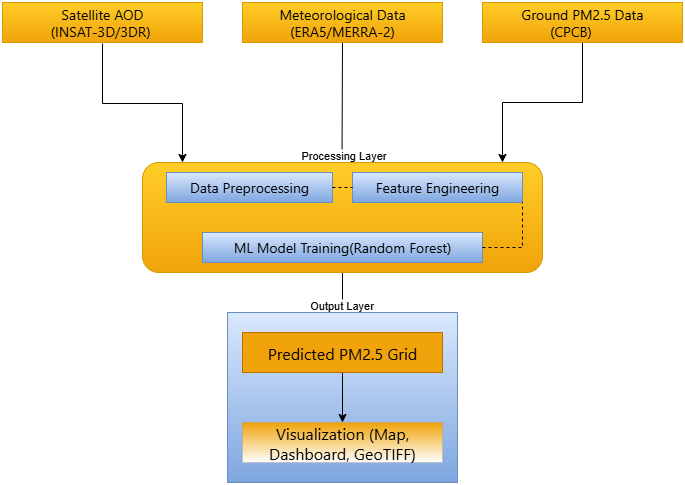

The diagram above was exported from draw.io. Its source (the exported page's mxGraphModel, read from the mxfile embedded in the PNG):
<mxGraphModel dx="1042" dy="527" grid="1" gridSize="10" guides="1" tooltips="1" connect="1" arrows="1" fold="1" page="1" pageScale="1" pageWidth="827" pageHeight="1169" background="#ffffff" math="0" shadow="0">
  <root>
    <mxCell id="0" />
    <mxCell id="1" parent="0" />
    <mxCell id="EMM9Q1rhqgcstIcTUTU6-5" style="edgeStyle=orthogonalEdgeStyle;rounded=0;orthogonalLoop=1;jettySize=auto;html=1;" edge="1" parent="1">
      <mxGeometry relative="1" as="geometry">
        <mxPoint x="260" y="280" as="targetPoint" />
        <mxPoint x="180" y="161" as="sourcePoint" />
        <Array as="points">
          <mxPoint x="180" y="221" />
          <mxPoint x="260" y="221" />
        </Array>
      </mxGeometry>
    </mxCell>
    <mxCell id="EMM9Q1rhqgcstIcTUTU6-6" style="edgeStyle=orthogonalEdgeStyle;rounded=0;orthogonalLoop=1;jettySize=auto;html=1;exitX=0.5;exitY=1;exitDx=0;exitDy=0;entryX=0.459;entryY=-0.003;entryDx=0;entryDy=0;entryPerimeter=0;" edge="1" parent="1" source="EMM9Q1rhqgcstIcTUTU6-11">
      <mxGeometry relative="1" as="geometry">
        <mxPoint x="419.5" y="279.61" as="targetPoint" />
        <mxPoint x="430" y="160" as="sourcePoint" />
        <Array as="points" />
      </mxGeometry>
    </mxCell>
    <mxCell id="EMM9Q1rhqgcstIcTUTU6-21" value="Processing Layer" style="edgeLabel;html=1;align=center;verticalAlign=middle;resizable=0;points=[];" vertex="1" connectable="0" parent="EMM9Q1rhqgcstIcTUTU6-6">
      <mxGeometry x="0.866" y="1" relative="1" as="geometry">
        <mxPoint as="offset" />
      </mxGeometry>
    </mxCell>
    <mxCell id="EMM9Q1rhqgcstIcTUTU6-7" style="edgeStyle=orthogonalEdgeStyle;rounded=0;orthogonalLoop=1;jettySize=auto;html=1;exitX=0.5;exitY=1;exitDx=0;exitDy=0;" edge="1" parent="1" source="EMM9Q1rhqgcstIcTUTU6-10">
      <mxGeometry relative="1" as="geometry">
        <mxPoint x="580" y="280" as="targetPoint" />
        <mxPoint x="670" y="160" as="sourcePoint" />
        <Array as="points">
          <mxPoint x="660" y="220" />
          <mxPoint x="580" y="220" />
        </Array>
      </mxGeometry>
    </mxCell>
    <mxCell id="EMM9Q1rhqgcstIcTUTU6-9" value="&lt;span style=&quot;box-sizing: border-box; border: 0px solid rgb(229, 231, 235); scrollbar-color: auto; scrollbar-width: auto; --tw-border-spacing-x: 0; --tw-border-spacing-y: 0; --tw-translate-x: 0; --tw-translate-y: 0; --tw-rotate: 0; --tw-skew-x: 0; --tw-skew-y: 0; --tw-scale-x: 1; --tw-scale-y: 1; --tw-pan-x: ; --tw-pan-y: ; --tw-pinch-zoom: ; --tw-scroll-snap-strictness: proximity; --tw-gradient-from-position: ; --tw-gradient-via-position: ; --tw-gradient-to-position: ; --tw-ordinal: ; --tw-slashed-zero: ; --tw-numeric-figure: ; --tw-numeric-spacing: ; --tw-numeric-fraction: ; --tw-ring-inset: ; --tw-ring-offset-width: 0px; --tw-ring-offset-color: light-dark(#fff, #000000); --tw-ring-color: rgb(59 130 246/0.5); --tw-ring-offset-shadow: 0 0 #0000; --tw-ring-shadow: 0 0 #0000; --tw-shadow: 0 0 #0000; --tw-shadow-colored: 0 0 #0000; --tw-blur: ; --tw-brightness: ; --tw-contrast: ; --tw-grayscale: ; --tw-hue-rotate: ; --tw-invert: ; --tw-saturate: ; --tw-sepia: ; --tw-drop-shadow: ; --tw-backdrop-blur: ; --tw-backdrop-brightness: ; --tw-backdrop-contrast: ; --tw-backdrop-grayscale: ; --tw-backdrop-hue-rotate: ; --tw-backdrop-invert: ; --tw-backdrop-opacity: ; --tw-backdrop-saturate: ; --tw-backdrop-sepia: ; --tw-contain-size: ; --tw-contain-layout: ; --tw-contain-paint: ; --tw-contain-style: ; font-family: fkGroteskNeue, &amp;quot;fkGroteskNeue Fallback&amp;quot;, ui-sans-serif, system-ui, -apple-system, BlinkMacSystemFont, &amp;quot;Segoe UI&amp;quot;, Roboto, &amp;quot;Helvetica Neue&amp;quot;, Arial, &amp;quot;Noto Sans&amp;quot;, sans-serif, &amp;quot;Apple Color Emoji&amp;quot;, &amp;quot;Segoe UI Emoji&amp;quot;, &amp;quot;Segoe UI Symbol&amp;quot;, &amp;quot;Noto Color Emoji&amp;quot;;&quot;&gt;&lt;font style=&quot;font-size: 14px;&quot;&gt;Satellite AOD &lt;br&gt;&amp;nbsp; &amp;nbsp; &amp;nbsp; &amp;nbsp; &amp;nbsp; &amp;nbsp; (INSAT-3D/3DR)&amp;nbsp; &amp;nbsp; &amp;nbsp; &amp;nbsp; &amp;nbsp; &amp;nbsp; &amp;nbsp;&lt;/font&gt;&lt;/span&gt;" style="rounded=0;whiteSpace=wrap;html=1;fontFamily=Helvetica;align=center;labelBackgroundColor=none;fillColor=#ffcd28;gradientColor=light-dark(#F0A30A,#EDC651);strokeColor=#d79b00;" vertex="1" parent="1">
      <mxGeometry x="80" y="120" width="200" height="40" as="geometry" />
    </mxCell>
    <mxCell id="EMM9Q1rhqgcstIcTUTU6-10" value="&lt;span style=&quot;font-family: fkGroteskNeue, &amp;quot;fkGroteskNeue Fallback&amp;quot;, ui-sans-serif, system-ui, -apple-system, BlinkMacSystemFont, &amp;quot;Segoe UI&amp;quot;, Roboto, &amp;quot;Helvetica Neue&amp;quot;, Arial, &amp;quot;Noto Sans&amp;quot;, sans-serif, &amp;quot;Apple Color Emoji&amp;quot;, &amp;quot;Segoe UI Emoji&amp;quot;, &amp;quot;Segoe UI Symbol&amp;quot;, &amp;quot;Noto Color Emoji&amp;quot;; text-align: left; color: light-dark(rgb(0, 0, 0), rgb(237, 237, 237)); box-sizing: border-box; border: 0px solid rgb(229, 231, 235); scrollbar-color: auto; scrollbar-width: auto; --tw-border-spacing-x: 0; --tw-border-spacing-y: 0; --tw-translate-x: 0; --tw-translate-y: 0; --tw-rotate: 0; --tw-skew-x: 0; --tw-skew-y: 0; --tw-scale-x: 1; --tw-scale-y: 1; --tw-pan-x: ; --tw-pan-y: ; --tw-pinch-zoom: ; --tw-scroll-snap-strictness: proximity; --tw-gradient-from-position: ; --tw-gradient-via-position: ; --tw-gradient-to-position: ; --tw-ordinal: ; --tw-slashed-zero: ; --tw-numeric-figure: ; --tw-numeric-spacing: ; --tw-numeric-fraction: ; --tw-ring-inset: ; --tw-ring-offset-width: 0px; --tw-ring-offset-color: light-dark(#fff, #000000); --tw-ring-color: rgb(59 130 246/0.5); --tw-ring-offset-shadow: 0 0 #0000; --tw-ring-shadow: 0 0 #0000; --tw-shadow: 0 0 #0000; --tw-shadow-colored: 0 0 #0000; --tw-blur: ; --tw-brightness: ; --tw-contrast: ; --tw-grayscale: ; --tw-hue-rotate: ; --tw-invert: ; --tw-saturate: ; --tw-sepia: ; --tw-drop-shadow: ; --tw-backdrop-blur: ; --tw-backdrop-brightness: ; --tw-backdrop-contrast: ; --tw-backdrop-grayscale: ; --tw-backdrop-hue-rotate: ; --tw-backdrop-invert: ; --tw-backdrop-opacity: ; --tw-backdrop-saturate: ; --tw-backdrop-sepia: ; --tw-contain-size: ; --tw-contain-layout: ; --tw-contain-paint: ; --tw-contain-style: ;&quot;&gt;Ground PM2.5 Data &lt;br&gt;&amp;nbsp; &amp;nbsp; &amp;nbsp; &amp;nbsp; &amp;nbsp; &amp;nbsp; &amp;nbsp; &amp;nbsp; &amp;nbsp;(CPCB)&amp;nbsp; &amp;nbsp; &amp;nbsp; &amp;nbsp; &amp;nbsp; &amp;nbsp; &amp;nbsp; &amp;nbsp; &amp;nbsp; &amp;nbsp; &amp;nbsp; &amp;nbsp;&lt;/span&gt;" style="rounded=0;whiteSpace=wrap;html=1;labelBackgroundColor=none;verticalAlign=middle;fontSize=14;fillColor=#ffcd28;gradientColor=light-dark(#F0A30A,#FFD966);strokeColor=#d79b00;" vertex="1" parent="1">
      <mxGeometry x="560" y="120" width="200" height="40" as="geometry" />
    </mxCell>
    <mxCell id="EMM9Q1rhqgcstIcTUTU6-11" value="&lt;font style=&quot;font-size: 14px;&quot;&gt;&lt;span style=&quot;font-family: fkGroteskNeue, &amp;quot;fkGroteskNeue Fallback&amp;quot;, ui-sans-serif, system-ui, -apple-system, BlinkMacSystemFont, &amp;quot;Segoe UI&amp;quot;, Roboto, &amp;quot;Helvetica Neue&amp;quot;, Arial, &amp;quot;Noto Sans&amp;quot;, sans-serif, &amp;quot;Apple Color Emoji&amp;quot;, &amp;quot;Segoe UI Emoji&amp;quot;, &amp;quot;Segoe UI Symbol&amp;quot;, &amp;quot;Noto Color Emoji&amp;quot;; box-sizing: border-box; border: 0px solid rgb(229, 231, 235); scrollbar-color: auto; scrollbar-width: auto; --tw-border-spacing-x: 0; --tw-border-spacing-y: 0; --tw-translate-x: 0; --tw-translate-y: 0; --tw-rotate: 0; --tw-skew-x: 0; --tw-skew-y: 0; --tw-scale-x: 1; --tw-scale-y: 1; --tw-pan-x: ; --tw-pan-y: ; --tw-pinch-zoom: ; --tw-scroll-snap-strictness: proximity; --tw-gradient-from-position: ; --tw-gradient-via-position: ; --tw-gradient-to-position: ; --tw-ordinal: ; --tw-slashed-zero: ; --tw-numeric-figure: ; --tw-numeric-spacing: ; --tw-numeric-fraction: ; --tw-ring-inset: ; --tw-ring-offset-width: 0px; --tw-ring-offset-color: light-dark(#fff, #000000); --tw-ring-color: rgb(59 130 246/0.5); --tw-ring-offset-shadow: 0 0 #0000; --tw-ring-shadow: 0 0 #0000; --tw-shadow: 0 0 #0000; --tw-shadow-colored: 0 0 #0000; --tw-blur: ; --tw-brightness: ; --tw-contrast: ; --tw-grayscale: ; --tw-hue-rotate: ; --tw-invert: ; --tw-saturate: ; --tw-sepia: ; --tw-drop-shadow: ; --tw-backdrop-blur: ; --tw-backdrop-brightness: ; --tw-backdrop-contrast: ; --tw-backdrop-grayscale: ; --tw-backdrop-hue-rotate: ; --tw-backdrop-invert: ; --tw-backdrop-opacity: ; --tw-backdrop-saturate: ; --tw-backdrop-sepia: ; --tw-contain-size: ; --tw-contain-layout: ; --tw-contain-paint: ; --tw-contain-style: ;&quot;&gt;Meteorological Data (ERA5/MERRA-2)&lt;/span&gt;&lt;/font&gt;" style="rounded=0;whiteSpace=wrap;html=1;align=center;labelBackgroundColor=none;fillColor=#ffcd28;gradientColor=light-dark(#F0A30A,#FFD966);strokeColor=#d79b00;" vertex="1" parent="1">
      <mxGeometry x="320" y="120" width="200" height="40" as="geometry" />
    </mxCell>
    <mxCell id="EMM9Q1rhqgcstIcTUTU6-19" style="edgeStyle=orthogonalEdgeStyle;rounded=0;orthogonalLoop=1;jettySize=auto;html=1;entryX=0.5;entryY=0;entryDx=0;entryDy=0;" edge="1" parent="1" source="EMM9Q1rhqgcstIcTUTU6-14" target="EMM9Q1rhqgcstIcTUTU6-17">
      <mxGeometry relative="1" as="geometry" />
    </mxCell>
    <mxCell id="EMM9Q1rhqgcstIcTUTU6-22" value="Output Layer" style="edgeLabel;html=1;align=center;verticalAlign=middle;resizable=0;points=[];" vertex="1" connectable="0" parent="EMM9Q1rhqgcstIcTUTU6-19">
      <mxGeometry x="0.58" y="-2" relative="1" as="geometry">
        <mxPoint as="offset" />
      </mxGeometry>
    </mxCell>
    <mxCell id="EMM9Q1rhqgcstIcTUTU6-14" value="" style="rounded=1;whiteSpace=wrap;html=1;labelBackgroundColor=light-dark(#FFFFFF,#FFB570);fontSize=17;verticalAlign=middle;spacingTop=-6;spacing=3;textShadow=1;labelBorderColor=light-dark(#000000,#FFFFFF);fillColor=#ffcd28;strokeColor=#d79b00;gradientColor=light-dark(#F0A30A,#FFD966);" vertex="1" parent="1">
      <mxGeometry x="220" y="280" width="400" height="110" as="geometry" />
    </mxCell>
    <mxCell id="EMM9Q1rhqgcstIcTUTU6-17" value="" style="rounded=0;whiteSpace=wrap;html=1;labelBackgroundColor=light-dark(#FFFFFF,#7EA6E0);gradientColor=#7ea6e0;fillColor=#dae8fc;strokeColor=#6c8ebf;" vertex="1" parent="1">
      <mxGeometry x="305" y="430" width="230" height="170" as="geometry" />
    </mxCell>
    <mxCell id="EMM9Q1rhqgcstIcTUTU6-26" value="" style="edgeStyle=orthogonalEdgeStyle;rounded=0;orthogonalLoop=1;jettySize=auto;html=1;" edge="1" parent="1" source="EMM9Q1rhqgcstIcTUTU6-23" target="EMM9Q1rhqgcstIcTUTU6-24">
      <mxGeometry relative="1" as="geometry" />
    </mxCell>
    <mxCell id="EMM9Q1rhqgcstIcTUTU6-23" value="&lt;span style=&quot;font-family: fkGroteskNeue, &amp;quot;fkGroteskNeue Fallback&amp;quot;, ui-sans-serif, system-ui, -apple-system, BlinkMacSystemFont, &amp;quot;Segoe UI&amp;quot;, Roboto, &amp;quot;Helvetica Neue&amp;quot;, Arial, &amp;quot;Noto Sans&amp;quot;, sans-serif, &amp;quot;Apple Color Emoji&amp;quot;, &amp;quot;Segoe UI Emoji&amp;quot;, &amp;quot;Segoe UI Symbol&amp;quot;, &amp;quot;Noto Color Emoji&amp;quot;; font-size: 16px; text-align: left;&quot;&gt;Predicted PM2.5 Grid&lt;/span&gt;" style="rounded=0;whiteSpace=wrap;html=1;labelBackgroundColor=none;fontColor=#000000;fillColor=#f0a30a;strokeColor=#BD7000;gradientColor=light-dark(#F0A30A,#FFD966);" vertex="1" parent="1">
      <mxGeometry x="320" y="450" width="200" height="40" as="geometry" />
    </mxCell>
    <mxCell id="EMM9Q1rhqgcstIcTUTU6-24" value="&lt;span style=&quot;box-sizing: border-box; border: 0px solid rgb(229, 231, 235); scrollbar-color: auto; scrollbar-width: auto; --tw-border-spacing-x: 0; --tw-border-spacing-y: 0; --tw-translate-x: 0; --tw-translate-y: 0; --tw-rotate: 0; --tw-skew-x: 0; --tw-skew-y: 0; --tw-scale-x: 1; --tw-scale-y: 1; --tw-pan-x: ; --tw-pan-y: ; --tw-pinch-zoom: ; --tw-scroll-snap-strictness: proximity; --tw-gradient-from-position: ; --tw-gradient-via-position: ; --tw-gradient-to-position: ; --tw-ordinal: ; --tw-slashed-zero: ; --tw-numeric-figure: ; --tw-numeric-spacing: ; --tw-numeric-fraction: ; --tw-ring-inset: ; --tw-ring-offset-width: 0px; --tw-ring-offset-color: light-dark(#fff, #000000); --tw-ring-color: rgb(59 130 246/0.5); --tw-ring-offset-shadow: 0 0 #0000; --tw-ring-shadow: 0 0 #0000; --tw-shadow: 0 0 #0000; --tw-shadow-colored: 0 0 #0000; --tw-blur: ; --tw-brightness: ; --tw-contrast: ; --tw-grayscale: ; --tw-hue-rotate: ; --tw-invert: ; --tw-saturate: ; --tw-sepia: ; --tw-drop-shadow: ; --tw-backdrop-blur: ; --tw-backdrop-brightness: ; --tw-backdrop-contrast: ; --tw-backdrop-grayscale: ; --tw-backdrop-hue-rotate: ; --tw-backdrop-invert: ; --tw-backdrop-opacity: ; --tw-backdrop-saturate: ; --tw-backdrop-sepia: ; --tw-contain-size: ; --tw-contain-layout: ; --tw-contain-paint: ; --tw-contain-style: ; font-family: fkGroteskNeue, &amp;quot;fkGroteskNeue Fallback&amp;quot;, ui-sans-serif, system-ui, -apple-system, BlinkMacSystemFont, &amp;quot;Segoe UI&amp;quot;, Roboto, &amp;quot;Helvetica Neue&amp;quot;, Arial, &amp;quot;Noto Sans&amp;quot;, sans-serif, &amp;quot;Apple Color Emoji&amp;quot;, &amp;quot;Segoe UI Emoji&amp;quot;, &amp;quot;Segoe UI Symbol&amp;quot;, &amp;quot;Noto Color Emoji&amp;quot;; font-size: 16px; text-align: left;&quot;&gt;Visualization (Map, Dashboard, GeoTIFF)&lt;/span&gt;" style="rounded=0;whiteSpace=wrap;html=1;labelBackgroundColor=none;fontColor=#000000;fillColor=#F0A30A;strokeColor=#BD7000;strokeWidth=0;gradientColor=light-dark(#FFFFFF,#FFB570);" vertex="1" parent="1">
      <mxGeometry x="320" y="540" width="200" height="40" as="geometry" />
    </mxCell>
    <mxCell id="EMM9Q1rhqgcstIcTUTU6-27" value="&lt;div&gt;&lt;span style=&quot;font-family: fkGroteskNeue, &amp;quot;fkGroteskNeue Fallback&amp;quot;, ui-sans-serif, system-ui, -apple-system, BlinkMacSystemFont, &amp;quot;Segoe UI&amp;quot;, Roboto, &amp;quot;Helvetica Neue&amp;quot;, Arial, &amp;quot;Noto Sans&amp;quot;, sans-serif, &amp;quot;Apple Color Emoji&amp;quot;, &amp;quot;Segoe UI Emoji&amp;quot;, &amp;quot;Segoe UI Symbol&amp;quot;, &amp;quot;Noto Color Emoji&amp;quot;; box-sizing: border-box; border: 0px solid rgb(229, 231, 235); scrollbar-color: auto; scrollbar-width: auto; --tw-border-spacing-x: 0; --tw-border-spacing-y: 0; --tw-translate-x: 0; --tw-translate-y: 0; --tw-rotate: 0; --tw-skew-x: 0; --tw-skew-y: 0; --tw-scale-x: 1; --tw-scale-y: 1; --tw-pan-x: ; --tw-pan-y: ; --tw-pinch-zoom: ; --tw-scroll-snap-strictness: proximity; --tw-gradient-from-position: ; --tw-gradient-via-position: ; --tw-gradient-to-position: ; --tw-ordinal: ; --tw-slashed-zero: ; --tw-numeric-figure: ; --tw-numeric-spacing: ; --tw-numeric-fraction: ; --tw-ring-inset: ; --tw-ring-offset-width: 0px; --tw-ring-offset-color: light-dark(#fff, #000000); --tw-ring-color: rgb(59 130 246/0.5); --tw-ring-offset-shadow: 0 0 #0000; --tw-ring-shadow: 0 0 #0000; --tw-shadow: 0 0 #0000; --tw-shadow-colored: 0 0 #0000; --tw-blur: ; --tw-brightness: ; --tw-contrast: ; --tw-grayscale: ; --tw-hue-rotate: ; --tw-invert: ; --tw-saturate: ; --tw-sepia: ; --tw-drop-shadow: ; --tw-backdrop-blur: ; --tw-backdrop-brightness: ; --tw-backdrop-contrast: ; --tw-backdrop-grayscale: ; --tw-backdrop-hue-rotate: ; --tw-backdrop-invert: ; --tw-backdrop-opacity: ; --tw-backdrop-saturate: ; --tw-backdrop-sepia: ; --tw-contain-size: ; --tw-contain-layout: ; --tw-contain-paint: ; --tw-contain-style: ;&quot;&gt;&lt;font style=&quot;font-size: 14px;&quot;&gt;Data Preprocessing&lt;/font&gt;&lt;/span&gt;&lt;/div&gt;" style="rounded=0;whiteSpace=wrap;html=1;labelBackgroundColor=none;align=center;fillColor=#dae8fc;gradientColor=#7ea6e0;strokeColor=#6c8ebf;" vertex="1" parent="1">
      <mxGeometry x="244" y="290" width="166" height="30" as="geometry" />
    </mxCell>
    <mxCell id="EMM9Q1rhqgcstIcTUTU6-31" value="&lt;div&gt;&lt;span style=&quot;font-family: fkGroteskNeue, &amp;quot;fkGroteskNeue Fallback&amp;quot;, ui-sans-serif, system-ui, -apple-system, BlinkMacSystemFont, &amp;quot;Segoe UI&amp;quot;, Roboto, &amp;quot;Helvetica Neue&amp;quot;, Arial, &amp;quot;Noto Sans&amp;quot;, sans-serif, &amp;quot;Apple Color Emoji&amp;quot;, &amp;quot;Segoe UI Emoji&amp;quot;, &amp;quot;Segoe UI Symbol&amp;quot;, &amp;quot;Noto Color Emoji&amp;quot;; box-sizing: border-box; border: 0px solid rgb(229, 231, 235); scrollbar-color: auto; scrollbar-width: auto; --tw-border-spacing-x: 0; --tw-border-spacing-y: 0; --tw-translate-x: 0; --tw-translate-y: 0; --tw-rotate: 0; --tw-skew-x: 0; --tw-skew-y: 0; --tw-scale-x: 1; --tw-scale-y: 1; --tw-pan-x: ; --tw-pan-y: ; --tw-pinch-zoom: ; --tw-scroll-snap-strictness: proximity; --tw-gradient-from-position: ; --tw-gradient-via-position: ; --tw-gradient-to-position: ; --tw-ordinal: ; --tw-slashed-zero: ; --tw-numeric-figure: ; --tw-numeric-spacing: ; --tw-numeric-fraction: ; --tw-ring-inset: ; --tw-ring-offset-width: 0px; --tw-ring-offset-color: light-dark(#fff, #000000); --tw-ring-color: rgb(59 130 246/0.5); --tw-ring-offset-shadow: 0 0 #0000; --tw-ring-shadow: 0 0 #0000; --tw-shadow: 0 0 #0000; --tw-shadow-colored: 0 0 #0000; --tw-blur: ; --tw-brightness: ; --tw-contrast: ; --tw-grayscale: ; --tw-hue-rotate: ; --tw-invert: ; --tw-saturate: ; --tw-sepia: ; --tw-drop-shadow: ; --tw-backdrop-blur: ; --tw-backdrop-brightness: ; --tw-backdrop-contrast: ; --tw-backdrop-grayscale: ; --tw-backdrop-hue-rotate: ; --tw-backdrop-invert: ; --tw-backdrop-opacity: ; --tw-backdrop-saturate: ; --tw-backdrop-sepia: ; --tw-contain-size: ; --tw-contain-layout: ; --tw-contain-paint: ; --tw-contain-style: ;&quot;&gt;&lt;font style=&quot;font-size: 14px;&quot;&gt;Feature Engineering&lt;/font&gt;&lt;/span&gt;&lt;/div&gt;" style="rounded=0;whiteSpace=wrap;html=1;labelBackgroundColor=none;align=center;fillColor=#dae8fc;gradientColor=#7ea6e0;strokeColor=#6c8ebf;" vertex="1" parent="1">
      <mxGeometry x="430" y="290" width="170" height="30" as="geometry" />
    </mxCell>
    <mxCell id="EMM9Q1rhqgcstIcTUTU6-32" value="&lt;font face=&quot;fkGroteskNeue, fkGroteskNeue Fallback, ui-sans-serif, system-ui, -apple-system, BlinkMacSystemFont, Segoe UI, Roboto, Helvetica Neue, Arial, Noto Sans, sans-serif, Apple Color Emoji, Segoe UI Emoji, Segoe UI Symbol, Noto Color Emoji&quot;&gt;&lt;span style=&quot;font-size: 14px;&quot;&gt;ML Model Training(Random Forest)&lt;/span&gt;&lt;/font&gt;" style="rounded=0;whiteSpace=wrap;html=1;labelBackgroundColor=none;align=center;fillColor=#dae8fc;gradientColor=#7ea6e0;strokeColor=#6c8ebf;" vertex="1" parent="1">
      <mxGeometry x="280" y="350" width="280" height="30" as="geometry" />
    </mxCell>
    <mxCell id="EMM9Q1rhqgcstIcTUTU6-33" value="" style="endArrow=none;dashed=1;html=1;rounded=0;exitX=1;exitY=0.5;exitDx=0;exitDy=0;entryX=0;entryY=0.5;entryDx=0;entryDy=0;" edge="1" parent="1" source="EMM9Q1rhqgcstIcTUTU6-27" target="EMM9Q1rhqgcstIcTUTU6-31">
      <mxGeometry width="50" height="50" relative="1" as="geometry">
        <mxPoint x="390" y="400" as="sourcePoint" />
        <mxPoint x="440" y="350" as="targetPoint" />
        <Array as="points" />
      </mxGeometry>
    </mxCell>
    <mxCell id="EMM9Q1rhqgcstIcTUTU6-34" value="" style="endArrow=none;dashed=1;html=1;rounded=0;exitX=1;exitY=0.5;exitDx=0;exitDy=0;entryX=1;entryY=1;entryDx=0;entryDy=0;" edge="1" parent="1" source="EMM9Q1rhqgcstIcTUTU6-32" target="EMM9Q1rhqgcstIcTUTU6-31">
      <mxGeometry width="50" height="50" relative="1" as="geometry">
        <mxPoint x="390" y="400" as="sourcePoint" />
        <mxPoint x="550" y="320" as="targetPoint" />
        <Array as="points">
          <mxPoint x="600" y="365" />
        </Array>
      </mxGeometry>
    </mxCell>
  </root>
</mxGraphModel>